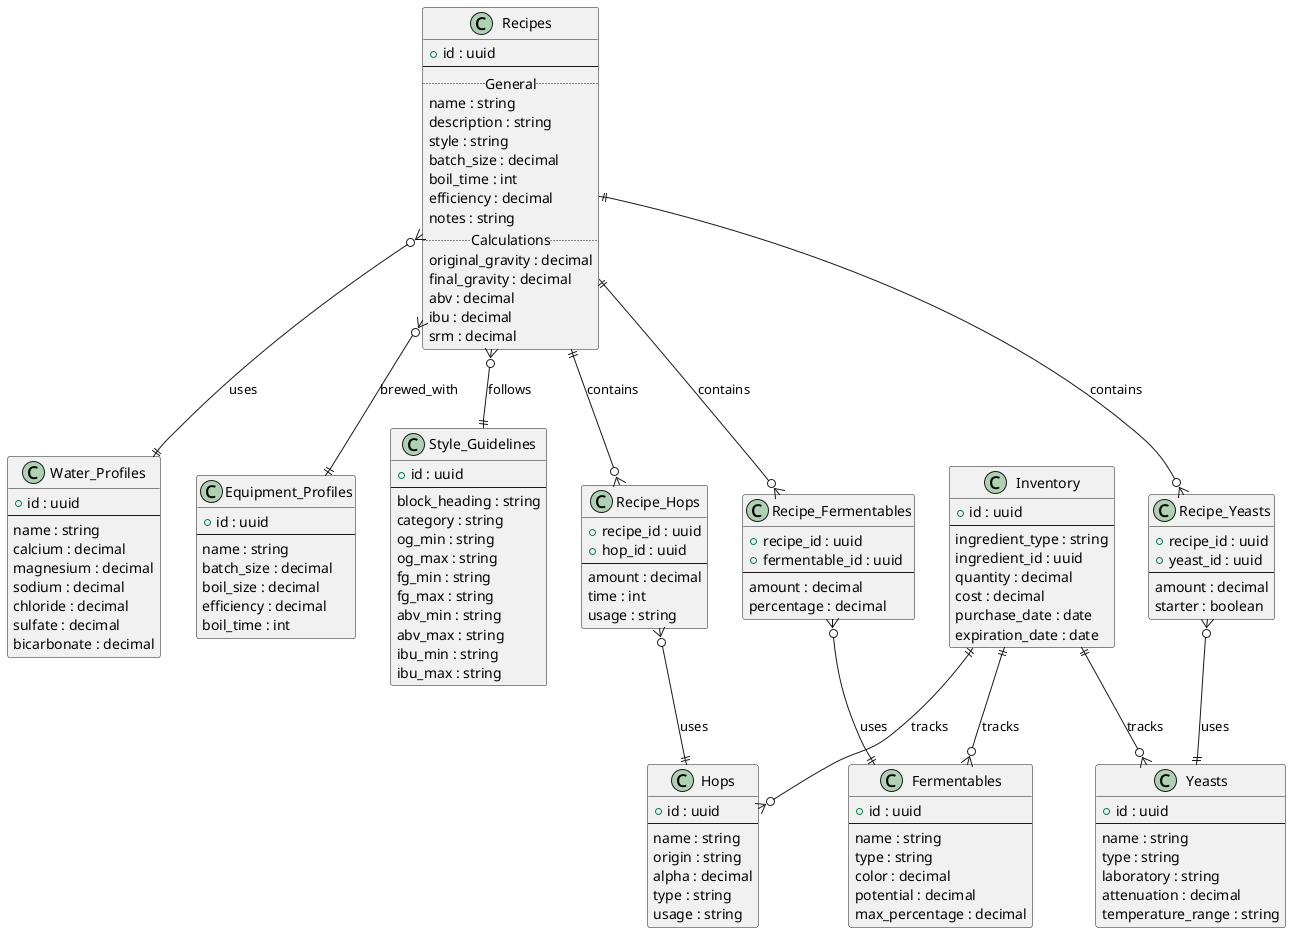

The diagram above was rendered by PlantUML. Its source (embedded in the PNG):
@startuml ERD_HoppyBrew

' Main HoppyBrew Database ERD
' This diagram shows the core entities and relationships in the brewing application

' Core Recipe Entity
class "Recipes" as Recipes {
    + id : uuid
    --
    ..General..
    name : string
    description : string
    style : string
    batch_size : decimal
    boil_time : int
    efficiency : decimal
    notes : string
    ..Calculations..
    original_gravity : decimal
    final_gravity : decimal
    abv : decimal
    ibu : decimal
    srm : decimal
}

' Ingredient Categories
class "Hops" as Hops {
    + id : uuid
    --
    name : string
    origin : string
    alpha : decimal
    type : string
    usage : string
}

class "Fermentables" as Fermentables {
    + id : uuid
    --
    name : string
    type : string
    color : decimal
    potential : decimal
    max_percentage : decimal
}

class "Yeasts" as Yeasts {
    + id : uuid
    --
    name : string
    type : string
    laboratory : string
    attenuation : decimal
    temperature_range : string
}

class "Water_Profiles" as WaterProfiles {
    + id : uuid
    --
    name : string
    calcium : decimal
    magnesium : decimal
    sodium : decimal
    chloride : decimal
    sulfate : decimal
    bicarbonate : decimal
}

class "Equipment_Profiles" as EquipmentProfiles {
    + id : uuid
    --
    name : string
    batch_size : decimal
    boil_size : decimal
    efficiency : decimal
    boil_time : int
}

class "Style_Guidelines" as StyleGuidelines {
    + id : uuid
    --
    block_heading : string
    category : string
    og_min : string
    og_max : string
    fg_min : string
    fg_max : string
    abv_min : string
    abv_max : string
    ibu_min : string
    ibu_max : string
}

' Recipe Ingredient Relationships
class "Recipe_Hops" as RecipeHops {
    + recipe_id : uuid
    + hop_id : uuid
    --
    amount : decimal
    time : int
    usage : string
}

class "Recipe_Fermentables" as RecipeFermentables {
    + recipe_id : uuid
    + fermentable_id : uuid
    --
    amount : decimal
    percentage : decimal
}

class "Recipe_Yeasts" as RecipeYeasts {
    + recipe_id : uuid
    + yeast_id : uuid
    --
    amount : decimal
    starter : boolean
}

' Inventory Management
class "Inventory" as Inventory {
    + id : uuid
    --
    ingredient_type : string
    ingredient_id : uuid
    quantity : decimal
    cost : decimal
    purchase_date : date
    expiration_date : date
}

' Relationships
Recipes ||--o{ RecipeHops : contains
Recipes ||--o{ RecipeFermentables : contains  
Recipes ||--o{ RecipeYeasts : contains
Recipes }o--|| StyleGuidelines : follows
Recipes }o--|| WaterProfiles : uses
Recipes }o--|| EquipmentProfiles : brewed_with

RecipeHops }o--|| Hops : uses
RecipeFermentables }o--|| Fermentables : uses
RecipeYeasts }o--|| Yeasts : uses

Inventory ||--o{ Hops : tracks
Inventory ||--o{ Fermentables : tracks
Inventory ||--o{ Yeasts : tracks

@enduml